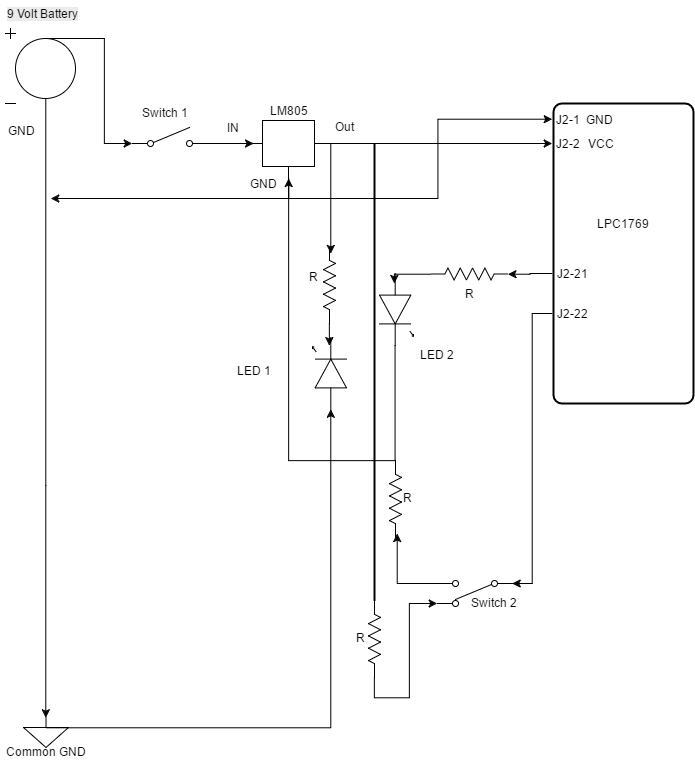

The diagram above was exported from draw.io. Its source (the exported page's mxGraphModel, read from the mxfile embedded in the PNG):
<mxGraphModel dx="1019" dy="497" grid="1" gridSize="10" guides="1" tooltips="1" connect="1" arrows="1" fold="1" page="1" pageScale="1" pageWidth="850" pageHeight="1100" background="#ffffff" math="0" shadow="0">
  <root>
    <mxCell id="0" />
    <mxCell id="1" parent="0" />
    <mxCell id="5" value="" style="strokeWidth=2;html=1;shape=mxgraph.flowchart.process;whiteSpace=wrap;fillColor=none;fontColor=none;" vertex="1" parent="1">
      <mxGeometry x="603" y="173" width="140" height="300" as="geometry" />
    </mxCell>
    <mxCell id="11" value="GND" style="text;html=1;strokeColor=none;fillColor=none;align=center;verticalAlign=middle;whiteSpace=wrap;fontColor=none;" vertex="1" parent="1">
      <mxGeometry x="628" y="179" width="40" height="20" as="geometry" />
    </mxCell>
    <mxCell id="12" value="VCC" style="text;html=1;strokeColor=none;fillColor=none;align=center;verticalAlign=middle;whiteSpace=wrap;fontColor=none;" vertex="1" parent="1">
      <mxGeometry x="630" y="203" width="40" height="20" as="geometry" />
    </mxCell>
    <mxCell id="13" value="J2-1" style="text;html=1;strokeColor=none;fillColor=none;align=center;verticalAlign=middle;whiteSpace=wrap;fontColor=none;" vertex="1" parent="1">
      <mxGeometry x="602" y="179" width="30" height="20" as="geometry" />
    </mxCell>
    <mxCell id="14" value="J2-2" style="text;html=1;strokeColor=none;fillColor=none;align=center;verticalAlign=middle;whiteSpace=wrap;fontColor=none;" vertex="1" parent="1">
      <mxGeometry x="602" y="203" width="30" height="20" as="geometry" />
    </mxCell>
    <mxCell id="75" style="edgeStyle=orthogonalEdgeStyle;rounded=0;html=1;exitX=0;exitY=0.5;entryX=0;entryY=0.5;entryPerimeter=0;jettySize=auto;orthogonalLoop=1;fontColor=none;" edge="1" parent="1" source="15" target="74">
      <mxGeometry relative="1" as="geometry" />
    </mxCell>
    <mxCell id="15" value="J2-21" style="text;html=1;strokeColor=none;fillColor=none;align=center;verticalAlign=middle;whiteSpace=wrap;fontColor=none;" vertex="1" parent="1">
      <mxGeometry x="602" y="333" width="40" height="20" as="geometry" />
    </mxCell>
    <mxCell id="83" style="edgeStyle=orthogonalEdgeStyle;rounded=0;html=1;exitX=0;exitY=0.5;entryX=0;entryY=0.885;entryPerimeter=0;jettySize=auto;orthogonalLoop=1;fontColor=none;" edge="1" parent="1" source="16" target="81">
      <mxGeometry relative="1" as="geometry" />
    </mxCell>
    <mxCell id="16" value="J2-22" style="text;html=1;strokeColor=none;fillColor=none;align=center;verticalAlign=middle;whiteSpace=wrap;fontColor=none;" vertex="1" parent="1">
      <mxGeometry x="602" y="373" width="40" height="20" as="geometry" />
    </mxCell>
    <mxCell id="18" value="LPC1769" style="text;html=1;strokeColor=none;fillColor=none;align=center;verticalAlign=middle;whiteSpace=wrap;fontColor=none;" vertex="1" parent="1">
      <mxGeometry x="642" y="283" width="60" height="20" as="geometry" />
    </mxCell>
    <mxCell id="35" style="edgeStyle=orthogonalEdgeStyle;rounded=0;html=1;exitX=1;exitY=0.84;exitPerimeter=0;entryX=0;entryY=0.395;entryPerimeter=0;jettySize=auto;orthogonalLoop=1;fontColor=none;" edge="1" parent="1" source="24" target="26">
      <mxGeometry relative="1" as="geometry" />
    </mxCell>
    <mxCell id="24" value="" style="verticalLabelPosition=bottom;shadow=0;dashed=0;align=center;fillColor=#ffffff;html=1;verticalAlign=top;strokeWidth=1;shape=mxgraph.electrical.electro-mechanical.simple_switch;fontColor=none;" vertex="1" parent="1">
      <mxGeometry x="182" y="197" width="75" height="19" as="geometry" />
    </mxCell>
    <mxCell id="36" style="edgeStyle=orthogonalEdgeStyle;rounded=0;html=1;exitX=1;exitY=0.395;exitPerimeter=0;entryX=0;entryY=0.5;jettySize=auto;orthogonalLoop=1;fontColor=none;" edge="1" parent="1" source="26" target="14">
      <mxGeometry relative="1" as="geometry" />
    </mxCell>
    <mxCell id="63" style="edgeStyle=orthogonalEdgeStyle;rounded=0;html=1;exitX=1;exitY=0.395;exitPerimeter=0;entryX=0.091;entryY=0.393;entryPerimeter=0;jettySize=auto;orthogonalLoop=1;fontColor=none;" edge="1" parent="1" source="26" target="62">
      <mxGeometry relative="1" as="geometry">
        <Array as="points">
          <mxPoint x="380" y="213" />
        </Array>
      </mxGeometry>
    </mxCell>
    <mxCell id="72" style="edgeStyle=orthogonalEdgeStyle;rounded=0;html=1;exitX=0.5;exitY=1;exitPerimeter=0;entryX=0;entryY=0.5;jettySize=auto;orthogonalLoop=1;fontColor=none;" edge="1" parent="1" source="26" target="13">
      <mxGeometry relative="1" as="geometry" />
    </mxCell>
    <mxCell id="73" style="edgeStyle=orthogonalEdgeStyle;rounded=0;html=1;exitX=0.5;exitY=1;exitPerimeter=0;jettySize=auto;orthogonalLoop=1;fontColor=none;" edge="1" parent="1" source="26">
      <mxGeometry relative="1" as="geometry">
        <mxPoint x="100" y="268" as="targetPoint" />
        <Array as="points">
          <mxPoint x="338" y="268" />
          <mxPoint x="100" y="268" />
        </Array>
      </mxGeometry>
    </mxCell>
    <mxCell id="26" value="" style="verticalLabelPosition=bottom;shadow=0;dashed=0;align=center;fillColor=#ffffff;html=1;verticalAlign=top;strokeWidth=1;shape=mxgraph.electrical.abstract.voltage_regulator;fontColor=none;" vertex="1" parent="1">
      <mxGeometry x="303" y="190" width="70" height="58" as="geometry" />
    </mxCell>
    <mxCell id="27" value="" style="verticalLabelPosition=bottom;shadow=0;dashed=0;align=center;fillColor=#ffffff;html=1;verticalAlign=top;strokeWidth=1;shape=mxgraph.electrical.signal_sources.signal_ground;fontColor=none;rotation=90;direction=north;" vertex="1" parent="1">
      <mxGeometry x="80.5" y="779.5" width="30" height="45" as="geometry" />
    </mxCell>
    <mxCell id="34" style="edgeStyle=orthogonalEdgeStyle;rounded=0;html=1;exitX=1;exitY=0.84;exitPerimeter=0;entryX=1;entryY=0.84;entryPerimeter=0;jettySize=auto;orthogonalLoop=1;fontColor=none;" edge="1" parent="1" source="24" target="24">
      <mxGeometry relative="1" as="geometry" />
    </mxCell>
    <mxCell id="37" value="LM805" style="text;html=1;strokeColor=none;fillColor=none;align=center;verticalAlign=middle;whiteSpace=wrap;fontColor=none;" vertex="1" parent="1">
      <mxGeometry x="318" y="170" width="40" height="20" as="geometry" />
    </mxCell>
    <mxCell id="38" value="IN" style="text;html=1;strokeColor=none;fillColor=none;align=center;verticalAlign=middle;whiteSpace=wrap;fontColor=none;" vertex="1" parent="1">
      <mxGeometry x="262" y="187" width="40" height="20" as="geometry" />
    </mxCell>
    <mxCell id="39" value="GND" style="text;html=1;strokeColor=none;fillColor=none;align=center;verticalAlign=middle;whiteSpace=wrap;fontColor=none;" vertex="1" parent="1">
      <mxGeometry x="50" y="190" width="40" height="20" as="geometry" />
    </mxCell>
    <mxCell id="40" value="GND" style="text;html=1;strokeColor=none;fillColor=none;align=center;verticalAlign=middle;whiteSpace=wrap;fontColor=none;" vertex="1" parent="1">
      <mxGeometry x="292" y="243" width="40" height="20" as="geometry" />
    </mxCell>
    <mxCell id="41" value="Out" style="text;html=1;strokeColor=none;fillColor=none;align=center;verticalAlign=middle;whiteSpace=wrap;fontColor=none;" vertex="1" parent="1">
      <mxGeometry x="373" y="186" width="40" height="20" as="geometry" />
    </mxCell>
    <mxCell id="50" style="edgeStyle=orthogonalEdgeStyle;rounded=0;html=1;exitX=0.58;exitY=0.935;exitPerimeter=0;jettySize=auto;orthogonalLoop=1;fontColor=none;entryX=0.5;entryY=0;entryPerimeter=0;" edge="1" parent="1" source="48" target="27">
      <mxGeometry relative="1" as="geometry">
        <mxPoint x="95.28571428571445" y="280" as="targetPoint" />
        <Array as="points">
          <mxPoint x="95" y="555" />
        </Array>
      </mxGeometry>
    </mxCell>
    <mxCell id="51" style="edgeStyle=orthogonalEdgeStyle;rounded=0;html=1;exitX=0.58;exitY=0.135;exitPerimeter=0;entryX=0;entryY=0.84;entryPerimeter=0;jettySize=auto;orthogonalLoop=1;fontColor=none;" edge="1" parent="1" source="48" target="24">
      <mxGeometry relative="1" as="geometry" />
    </mxCell>
    <mxCell id="48" value="&lt;div&gt;&lt;br&gt;&lt;/div&gt;" style="verticalLabelPosition=bottom;shadow=0;dashed=0;align=center;fillColor=#ffffff;html=1;verticalAlign=top;strokeWidth=1;shape=mxgraph.electrical.signal_sources.dc_source_1;fontColor=none;" vertex="1" parent="1">
      <mxGeometry x="55" y="98" width="70" height="75" as="geometry" />
    </mxCell>
    <mxCell id="54" value="&lt;span style=&quot;color: rgb(0, 0, 0); font-family: Helvetica; font-size: 12px; font-style: normal; font-variant-ligatures: normal; font-variant-caps: normal; font-weight: normal; letter-spacing: normal; orphans: 2; text-align: center; text-indent: 0px; text-transform: none; white-space: nowrap; widows: 2; word-spacing: 0px; -webkit-text-stroke-width: 0px; background-color: rgb(235, 235, 235); display: inline !important; float: none;&quot;&gt;9 Volt Battery&lt;/span&gt;&lt;br class=&quot;Apple-interchange-newline&quot;&gt;" style="text;html=1;fontColor=none;" vertex="1" parent="1">
      <mxGeometry x="55" y="70" width="100" height="30" as="geometry" />
    </mxCell>
    <mxCell id="69" style="edgeStyle=orthogonalEdgeStyle;rounded=0;html=1;exitX=1;exitY=0.5;exitPerimeter=0;entryX=0.883;entryY=0.496;entryPerimeter=0;jettySize=auto;orthogonalLoop=1;fontColor=none;" edge="1" parent="1" source="62" target="68">
      <mxGeometry relative="1" as="geometry" />
    </mxCell>
    <mxCell id="62" value="" style="verticalLabelPosition=bottom;shadow=0;dashed=0;align=center;fillColor=#ffffff;html=1;verticalAlign=top;strokeWidth=1;shape=mxgraph.electrical.resistors.resistor_2;fontColor=none;direction=south;" vertex="1" parent="1">
      <mxGeometry x="373" y="316" width="12" height="77" as="geometry" />
    </mxCell>
    <mxCell id="65" value="Common GND" style="text;html=1;strokeColor=none;fillColor=none;align=center;verticalAlign=middle;whiteSpace=wrap;fontColor=none;" vertex="1" parent="1">
      <mxGeometry x="50" y="811" width="90" height="20" as="geometry" />
    </mxCell>
    <mxCell id="70" style="rounded=0;html=1;exitX=0.511;exitY=0.343;exitPerimeter=0;entryX=0;entryY=0.54;entryPerimeter=0;jettySize=auto;orthogonalLoop=1;fontColor=none;edgeStyle=orthogonalEdgeStyle;elbow=vertical;" edge="1" parent="1" source="27" target="68">
      <mxGeometry relative="1" as="geometry" />
    </mxCell>
    <mxCell id="68" value="" style="verticalLabelPosition=bottom;shadow=0;dashed=0;align=center;fillColor=#ffffff;html=1;verticalAlign=top;strokeWidth=1;shape=mxgraph.electrical.opto_electronics.led_1;fontColor=none;direction=north;" vertex="1" parent="1">
      <mxGeometry x="362" y="407" width="34" height="72" as="geometry" />
    </mxCell>
    <mxCell id="78" style="edgeStyle=orthogonalEdgeStyle;rounded=0;html=1;exitX=1;exitY=0.5;exitPerimeter=0;entryX=0.139;entryY=0.563;entryPerimeter=0;jettySize=auto;orthogonalLoop=1;fontColor=none;" edge="1" parent="1" source="74" target="76">
      <mxGeometry relative="1" as="geometry" />
    </mxCell>
    <mxCell id="74" value="R" style="verticalLabelPosition=bottom;shadow=0;dashed=0;align=center;fillColor=#ffffff;html=1;verticalAlign=top;strokeWidth=1;shape=mxgraph.electrical.resistors.resistor_2;fontColor=none;direction=west;" vertex="1" parent="1">
      <mxGeometry x="480.5" y="337.5" width="77" height="12" as="geometry" />
    </mxCell>
    <mxCell id="79" style="edgeStyle=orthogonalEdgeStyle;rounded=0;html=1;exitX=1;exitY=0.54;exitPerimeter=0;jettySize=auto;orthogonalLoop=1;fontColor=none;" edge="1" parent="1" source="76" target="26">
      <mxGeometry relative="1" as="geometry">
        <Array as="points">
          <mxPoint x="445" y="530" />
          <mxPoint x="338" y="530" />
        </Array>
      </mxGeometry>
    </mxCell>
    <mxCell id="76" value="" style="verticalLabelPosition=bottom;shadow=0;dashed=0;align=center;fillColor=#ffffff;html=1;verticalAlign=top;strokeWidth=1;shape=mxgraph.electrical.opto_electronics.led_1;fontColor=none;direction=south;" vertex="1" parent="1">
      <mxGeometry x="429" y="343" width="34" height="72" as="geometry" />
    </mxCell>
    <mxCell id="80" value="" style="verticalLabelPosition=bottom;shadow=0;dashed=0;align=center;fillColor=#ffffff;html=1;verticalAlign=top;strokeWidth=1;shape=mxgraph.electrical.resistors.resistor_2;fontColor=none;direction=north;" vertex="1" parent="1">
      <mxGeometry x="439" y="530" width="12" height="77" as="geometry" />
    </mxCell>
    <mxCell id="84" style="edgeStyle=orthogonalEdgeStyle;rounded=0;html=1;exitX=1;exitY=0.885;exitPerimeter=0;entryX=0.052;entryY=0.643;entryPerimeter=0;jettySize=auto;orthogonalLoop=1;fontColor=none;" edge="1" parent="1" source="81" target="80">
      <mxGeometry relative="1" as="geometry" />
    </mxCell>
    <mxCell id="81" value="" style="verticalLabelPosition=bottom;shadow=0;dashed=0;align=center;fillColor=#ffffff;html=1;verticalAlign=top;strokeWidth=1;shape=mxgraph.electrical.electro-mechanical.2-way_switch;fontColor=none;direction=west;" vertex="1" parent="1">
      <mxGeometry x="487" y="650" width="75" height="26" as="geometry" />
    </mxCell>
    <mxCell id="85" value="" style="line;strokeWidth=2;direction=south;html=1;fillColor=none;fontColor=none;" vertex="1" parent="1">
      <mxGeometry x="419" y="213" width="10" height="457" as="geometry" />
    </mxCell>
    <mxCell id="88" style="edgeStyle=orthogonalEdgeStyle;rounded=0;html=1;exitX=0;exitY=0.5;exitPerimeter=0;entryX=1;entryY=0.115;entryPerimeter=0;jettySize=auto;orthogonalLoop=1;fontColor=none;" edge="1" parent="1" source="87" target="81">
      <mxGeometry relative="1" as="geometry" />
    </mxCell>
    <mxCell id="87" value="" style="verticalLabelPosition=bottom;shadow=0;dashed=0;align=center;fillColor=#ffffff;html=1;verticalAlign=top;strokeWidth=1;shape=mxgraph.electrical.resistors.resistor_2;fontColor=none;direction=north;" vertex="1" parent="1">
      <mxGeometry x="418" y="670" width="12" height="77" as="geometry" />
    </mxCell>
    <mxCell id="90" value="&lt;span style=&quot;color: rgb(0 , 0 , 0) ; font-family: &amp;#34;helvetica&amp;#34; ; font-size: 12px ; font-style: normal ; font-weight: normal ; letter-spacing: normal ; text-align: center ; text-indent: 0px ; text-transform: none ; white-space: nowrap ; word-spacing: 0px ; background-color: rgb(255 , 255 , 255) ; display: inline ; float: none&quot;&gt;R&lt;/span&gt;" style="text;html=1;fontColor=none;" vertex="1" parent="1">
      <mxGeometry x="451" y="554" width="9" height="30" as="geometry" />
    </mxCell>
    <mxCell id="91" value="&lt;div style=&quot;text-align: left&quot;&gt;&lt;span style=&quot;font-family: &amp;#34;helvetica&amp;#34; ; text-align: center&quot;&gt;&amp;nbsp; &amp;nbsp; LED 2&lt;/span&gt;&lt;/div&gt;" style="text;html=1;fontColor=none;" vertex="1" parent="1">
      <mxGeometry x="456" y="411" width="60" height="30" as="geometry" />
    </mxCell>
    <mxCell id="95" value="&lt;div style=&quot;text-align: left&quot;&gt;&lt;span style=&quot;font-family: &amp;#34;helvetica&amp;#34; ; text-align: center&quot;&gt;&amp;nbsp; &amp;nbsp; LED 1&lt;/span&gt;&lt;/div&gt;" style="text;html=1;fontColor=none;" vertex="1" parent="1">
      <mxGeometry x="273" y="427" width="60" height="30" as="geometry" />
    </mxCell>
    <mxCell id="96" value="Switch 2" style="text;html=1;resizable=0;points=[];autosize=1;align=left;verticalAlign=top;spacingTop=-4;fontColor=none;" vertex="1" parent="1">
      <mxGeometry x="519" y="663" width="60" height="20" as="geometry" />
    </mxCell>
    <mxCell id="97" value="Switch 1" style="text;html=1;resizable=0;points=[];autosize=1;align=left;verticalAlign=top;spacingTop=-4;fontColor=none;" vertex="1" parent="1">
      <mxGeometry x="190" y="173.28571428571428" width="60" height="20" as="geometry" />
    </mxCell>
    <mxCell id="98" value="&lt;span style=&quot;color: rgb(0 , 0 , 0) ; font-family: &amp;#34;helvetica&amp;#34; ; font-size: 12px ; font-style: normal ; font-weight: normal ; letter-spacing: normal ; text-align: center ; text-indent: 0px ; text-transform: none ; white-space: nowrap ; word-spacing: 0px ; background-color: rgb(255 , 255 , 255) ; display: inline ; float: none&quot;&gt;R&lt;/span&gt;" style="text;html=1;fontColor=none;" vertex="1" parent="1">
      <mxGeometry x="357" y="333" width="9" height="30" as="geometry" />
    </mxCell>
    <mxCell id="99" value="&lt;span style=&quot;color: rgb(0 , 0 , 0) ; font-family: &amp;#34;helvetica&amp;#34; ; font-size: 12px ; font-style: normal ; font-weight: normal ; letter-spacing: normal ; text-align: center ; text-indent: 0px ; text-transform: none ; white-space: nowrap ; word-spacing: 0px ; background-color: rgb(255 , 255 , 255) ; display: inline ; float: none&quot;&gt;R&lt;/span&gt;" style="text;html=1;fontColor=none;" vertex="1" parent="1">
      <mxGeometry x="404" y="694" width="9" height="30" as="geometry" />
    </mxCell>
  </root>
</mxGraphModel>